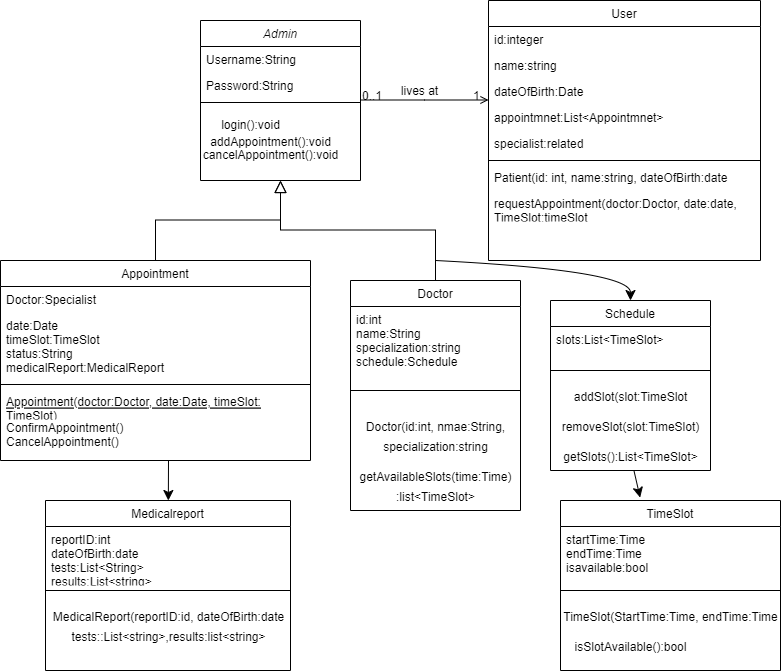

The diagram above was exported from draw.io. Its source (the exported page's mxGraphModel, read from the mxfile embedded in the PNG):
<mxGraphModel dx="1313" dy="668" grid="0" gridSize="10" guides="1" tooltips="1" connect="1" arrows="1" fold="1" page="0" pageScale="1" pageWidth="827" pageHeight="1169" math="0" shadow="0">
  <root>
    <mxCell id="WIyWlLk6GJQsqaUBKTNV-0" />
    <mxCell id="WIyWlLk6GJQsqaUBKTNV-1" parent="WIyWlLk6GJQsqaUBKTNV-0" />
    <mxCell id="zkfFHV4jXpPFQw0GAbJ--0" value="Admin" style="swimlane;fontStyle=2;align=center;verticalAlign=top;childLayout=stackLayout;horizontal=1;startSize=26;horizontalStack=0;resizeParent=1;resizeLast=0;collapsible=1;marginBottom=0;rounded=0;shadow=0;strokeWidth=1;" parent="WIyWlLk6GJQsqaUBKTNV-1" vertex="1">
      <mxGeometry x="220" y="120" width="160" height="160" as="geometry">
        <mxRectangle x="230" y="140" width="160" height="26" as="alternateBounds" />
      </mxGeometry>
    </mxCell>
    <mxCell id="zkfFHV4jXpPFQw0GAbJ--1" value="Username:String" style="text;align=left;verticalAlign=top;spacingLeft=4;spacingRight=4;overflow=hidden;rotatable=0;points=[[0,0.5],[1,0.5]];portConstraint=eastwest;" parent="zkfFHV4jXpPFQw0GAbJ--0" vertex="1">
      <mxGeometry y="26" width="160" height="26" as="geometry" />
    </mxCell>
    <mxCell id="zkfFHV4jXpPFQw0GAbJ--2" value="Password:String" style="text;align=left;verticalAlign=top;spacingLeft=4;spacingRight=4;overflow=hidden;rotatable=0;points=[[0,0.5],[1,0.5]];portConstraint=eastwest;rounded=0;shadow=0;html=0;" parent="zkfFHV4jXpPFQw0GAbJ--0" vertex="1">
      <mxGeometry y="52" width="160" height="26" as="geometry" />
    </mxCell>
    <mxCell id="zkfFHV4jXpPFQw0GAbJ--4" value="" style="line;html=1;strokeWidth=1;align=left;verticalAlign=middle;spacingTop=-1;spacingLeft=3;spacingRight=3;rotatable=0;labelPosition=right;points=[];portConstraint=eastwest;" parent="zkfFHV4jXpPFQw0GAbJ--0" vertex="1">
      <mxGeometry y="78" width="160" height="8" as="geometry" />
    </mxCell>
    <mxCell id="zkfFHV4jXpPFQw0GAbJ--6" value="Appointment" style="swimlane;fontStyle=0;align=center;verticalAlign=top;childLayout=stackLayout;horizontal=1;startSize=26;horizontalStack=0;resizeParent=1;resizeLast=0;collapsible=1;marginBottom=0;rounded=0;shadow=0;strokeWidth=1;" parent="WIyWlLk6GJQsqaUBKTNV-1" vertex="1">
      <mxGeometry x="20" y="360" width="310" height="200" as="geometry">
        <mxRectangle x="130" y="380" width="160" height="26" as="alternateBounds" />
      </mxGeometry>
    </mxCell>
    <mxCell id="zkfFHV4jXpPFQw0GAbJ--7" value="Doctor:Specialist" style="text;align=left;verticalAlign=top;spacingLeft=4;spacingRight=4;overflow=hidden;rotatable=0;points=[[0,0.5],[1,0.5]];portConstraint=eastwest;" parent="zkfFHV4jXpPFQw0GAbJ--6" vertex="1">
      <mxGeometry y="26" width="310" height="26" as="geometry" />
    </mxCell>
    <mxCell id="zkfFHV4jXpPFQw0GAbJ--8" value="date:Date &#10;timeSlot:TimeSlot&#10;status:String&#10;medicalReport:MedicalReport" style="text;align=left;verticalAlign=top;spacingLeft=4;spacingRight=4;overflow=hidden;rotatable=0;points=[[0,0.5],[1,0.5]];portConstraint=eastwest;rounded=0;shadow=0;html=0;" parent="zkfFHV4jXpPFQw0GAbJ--6" vertex="1">
      <mxGeometry y="52" width="310" height="68" as="geometry" />
    </mxCell>
    <mxCell id="zkfFHV4jXpPFQw0GAbJ--9" value="" style="line;html=1;strokeWidth=1;align=left;verticalAlign=middle;spacingTop=-1;spacingLeft=3;spacingRight=3;rotatable=0;labelPosition=right;points=[];portConstraint=eastwest;" parent="zkfFHV4jXpPFQw0GAbJ--6" vertex="1">
      <mxGeometry y="120" width="310" height="8" as="geometry" />
    </mxCell>
    <mxCell id="zkfFHV4jXpPFQw0GAbJ--10" value="Appointment(doctor:Doctor, date:Date, timeSlot:&#10;TimeSlot)" style="text;align=left;verticalAlign=top;spacingLeft=4;spacingRight=4;overflow=hidden;rotatable=0;points=[[0,0.5],[1,0.5]];portConstraint=eastwest;fontStyle=4" parent="zkfFHV4jXpPFQw0GAbJ--6" vertex="1">
      <mxGeometry y="128" width="310" height="26" as="geometry" />
    </mxCell>
    <mxCell id="zkfFHV4jXpPFQw0GAbJ--11" value="ConfirmAppointment()&#10;CancelAppointment()" style="text;align=left;verticalAlign=top;spacingLeft=4;spacingRight=4;overflow=hidden;rotatable=0;points=[[0,0.5],[1,0.5]];portConstraint=eastwest;" parent="zkfFHV4jXpPFQw0GAbJ--6" vertex="1">
      <mxGeometry y="154" width="310" height="46" as="geometry" />
    </mxCell>
    <mxCell id="zkfFHV4jXpPFQw0GAbJ--12" value="" style="endArrow=block;endSize=10;endFill=0;shadow=0;strokeWidth=1;rounded=0;edgeStyle=elbowEdgeStyle;elbow=vertical;" parent="WIyWlLk6GJQsqaUBKTNV-1" source="zkfFHV4jXpPFQw0GAbJ--6" target="zkfFHV4jXpPFQw0GAbJ--0" edge="1">
      <mxGeometry width="160" relative="1" as="geometry">
        <mxPoint x="200" y="203" as="sourcePoint" />
        <mxPoint x="200" y="203" as="targetPoint" />
      </mxGeometry>
    </mxCell>
    <mxCell id="zkfFHV4jXpPFQw0GAbJ--13" value="Doctor" style="swimlane;fontStyle=0;align=center;verticalAlign=top;childLayout=stackLayout;horizontal=1;startSize=26;horizontalStack=0;resizeParent=1;resizeLast=0;collapsible=1;marginBottom=0;rounded=0;shadow=0;strokeWidth=1;" parent="WIyWlLk6GJQsqaUBKTNV-1" vertex="1">
      <mxGeometry x="370" y="380" width="170" height="230" as="geometry">
        <mxRectangle x="340" y="380" width="170" height="26" as="alternateBounds" />
      </mxGeometry>
    </mxCell>
    <mxCell id="zkfFHV4jXpPFQw0GAbJ--14" value="id:int&#10;name:String&#10;specialization:string&#10;schedule:Schedule" style="text;align=left;verticalAlign=top;spacingLeft=4;spacingRight=4;overflow=hidden;rotatable=0;points=[[0,0.5],[1,0.5]];portConstraint=eastwest;" parent="zkfFHV4jXpPFQw0GAbJ--13" vertex="1">
      <mxGeometry y="26" width="170" height="64" as="geometry" />
    </mxCell>
    <mxCell id="zkfFHV4jXpPFQw0GAbJ--15" value="" style="line;html=1;strokeWidth=1;align=left;verticalAlign=middle;spacingTop=-1;spacingLeft=3;spacingRight=3;rotatable=0;labelPosition=right;points=[];portConstraint=eastwest;" parent="zkfFHV4jXpPFQw0GAbJ--13" vertex="1">
      <mxGeometry y="90" width="170" height="40" as="geometry" />
    </mxCell>
    <mxCell id="D8XWH4rvuvXooOaD49Gi-9" value="&lt;font style=&quot;font-size: 12px;&quot;&gt;Doctor(id:int, nmae:String, &lt;br&gt;specialization:string&lt;/font&gt;" style="text;html=1;align=center;verticalAlign=middle;resizable=0;points=[];autosize=1;strokeColor=none;fillColor=none;fontSize=16;" vertex="1" parent="zkfFHV4jXpPFQw0GAbJ--13">
      <mxGeometry y="130" width="170" height="50" as="geometry" />
    </mxCell>
    <mxCell id="D8XWH4rvuvXooOaD49Gi-10" value="&lt;font style=&quot;font-size: 12px;&quot;&gt;getAvailableSlots(time:Time)&lt;br&gt;:list&amp;lt;TimeSlot&amp;gt;&lt;/font&gt;" style="text;html=1;align=center;verticalAlign=middle;resizable=0;points=[];autosize=1;strokeColor=none;fillColor=none;fontSize=16;" vertex="1" parent="zkfFHV4jXpPFQw0GAbJ--13">
      <mxGeometry y="180" width="170" height="50" as="geometry" />
    </mxCell>
    <mxCell id="zkfFHV4jXpPFQw0GAbJ--16" value="" style="endArrow=block;endSize=10;endFill=0;shadow=0;strokeWidth=1;rounded=0;edgeStyle=elbowEdgeStyle;elbow=vertical;" parent="WIyWlLk6GJQsqaUBKTNV-1" source="zkfFHV4jXpPFQw0GAbJ--13" target="zkfFHV4jXpPFQw0GAbJ--0" edge="1">
      <mxGeometry width="160" relative="1" as="geometry">
        <mxPoint x="210" y="373" as="sourcePoint" />
        <mxPoint x="310" y="271" as="targetPoint" />
      </mxGeometry>
    </mxCell>
    <mxCell id="zkfFHV4jXpPFQw0GAbJ--17" value="User" style="swimlane;fontStyle=0;align=center;verticalAlign=top;childLayout=stackLayout;horizontal=1;startSize=26;horizontalStack=0;resizeParent=1;resizeLast=0;collapsible=1;marginBottom=0;rounded=0;shadow=0;strokeWidth=1;" parent="WIyWlLk6GJQsqaUBKTNV-1" vertex="1">
      <mxGeometry x="508" y="100" width="272" height="260" as="geometry">
        <mxRectangle x="550" y="140" width="160" height="26" as="alternateBounds" />
      </mxGeometry>
    </mxCell>
    <mxCell id="zkfFHV4jXpPFQw0GAbJ--18" value="id:integer" style="text;align=left;verticalAlign=top;spacingLeft=4;spacingRight=4;overflow=hidden;rotatable=0;points=[[0,0.5],[1,0.5]];portConstraint=eastwest;" parent="zkfFHV4jXpPFQw0GAbJ--17" vertex="1">
      <mxGeometry y="26" width="272" height="26" as="geometry" />
    </mxCell>
    <mxCell id="zkfFHV4jXpPFQw0GAbJ--19" value="name:string" style="text;align=left;verticalAlign=top;spacingLeft=4;spacingRight=4;overflow=hidden;rotatable=0;points=[[0,0.5],[1,0.5]];portConstraint=eastwest;rounded=0;shadow=0;html=0;" parent="zkfFHV4jXpPFQw0GAbJ--17" vertex="1">
      <mxGeometry y="52" width="272" height="26" as="geometry" />
    </mxCell>
    <mxCell id="zkfFHV4jXpPFQw0GAbJ--20" value="dateOfBirth:Date" style="text;align=left;verticalAlign=top;spacingLeft=4;spacingRight=4;overflow=hidden;rotatable=0;points=[[0,0.5],[1,0.5]];portConstraint=eastwest;rounded=0;shadow=0;html=0;" parent="zkfFHV4jXpPFQw0GAbJ--17" vertex="1">
      <mxGeometry y="78" width="272" height="26" as="geometry" />
    </mxCell>
    <mxCell id="zkfFHV4jXpPFQw0GAbJ--21" value="appointmnet:List&lt;Appointmnet&gt;" style="text;align=left;verticalAlign=top;spacingLeft=4;spacingRight=4;overflow=hidden;rotatable=0;points=[[0,0.5],[1,0.5]];portConstraint=eastwest;rounded=0;shadow=0;html=0;" parent="zkfFHV4jXpPFQw0GAbJ--17" vertex="1">
      <mxGeometry y="104" width="272" height="26" as="geometry" />
    </mxCell>
    <mxCell id="zkfFHV4jXpPFQw0GAbJ--22" value="specialist:related" style="text;align=left;verticalAlign=top;spacingLeft=4;spacingRight=4;overflow=hidden;rotatable=0;points=[[0,0.5],[1,0.5]];portConstraint=eastwest;rounded=0;shadow=0;html=0;" parent="zkfFHV4jXpPFQw0GAbJ--17" vertex="1">
      <mxGeometry y="130" width="272" height="26" as="geometry" />
    </mxCell>
    <mxCell id="zkfFHV4jXpPFQw0GAbJ--23" value="" style="line;html=1;strokeWidth=1;align=left;verticalAlign=middle;spacingTop=-1;spacingLeft=3;spacingRight=3;rotatable=0;labelPosition=right;points=[];portConstraint=eastwest;" parent="zkfFHV4jXpPFQw0GAbJ--17" vertex="1">
      <mxGeometry y="156" width="272" height="8" as="geometry" />
    </mxCell>
    <mxCell id="zkfFHV4jXpPFQw0GAbJ--24" value="Patient(id: int, name:string, dateOfBirth:date" style="text;align=left;verticalAlign=top;spacingLeft=4;spacingRight=4;overflow=hidden;rotatable=0;points=[[0,0.5],[1,0.5]];portConstraint=eastwest;" parent="zkfFHV4jXpPFQw0GAbJ--17" vertex="1">
      <mxGeometry y="164" width="272" height="26" as="geometry" />
    </mxCell>
    <mxCell id="zkfFHV4jXpPFQw0GAbJ--25" value="requestAppointment(doctor:Doctor, date:date, &#10;TimeSlot:timeSlot" style="text;align=left;verticalAlign=top;spacingLeft=4;spacingRight=4;overflow=hidden;rotatable=0;points=[[0,0.5],[1,0.5]];portConstraint=eastwest;" parent="zkfFHV4jXpPFQw0GAbJ--17" vertex="1">
      <mxGeometry y="190" width="272" height="26" as="geometry" />
    </mxCell>
    <mxCell id="zkfFHV4jXpPFQw0GAbJ--26" value="" style="endArrow=open;shadow=0;strokeWidth=1;rounded=0;endFill=1;edgeStyle=elbowEdgeStyle;elbow=vertical;" parent="WIyWlLk6GJQsqaUBKTNV-1" source="zkfFHV4jXpPFQw0GAbJ--0" target="zkfFHV4jXpPFQw0GAbJ--17" edge="1">
      <mxGeometry x="0.5" y="41" relative="1" as="geometry">
        <mxPoint x="380" y="192" as="sourcePoint" />
        <mxPoint x="540" y="192" as="targetPoint" />
        <mxPoint x="-40" y="32" as="offset" />
      </mxGeometry>
    </mxCell>
    <mxCell id="zkfFHV4jXpPFQw0GAbJ--27" value="0..1" style="resizable=0;align=left;verticalAlign=bottom;labelBackgroundColor=none;fontSize=12;" parent="zkfFHV4jXpPFQw0GAbJ--26" connectable="0" vertex="1">
      <mxGeometry x="-1" relative="1" as="geometry">
        <mxPoint y="4" as="offset" />
      </mxGeometry>
    </mxCell>
    <mxCell id="zkfFHV4jXpPFQw0GAbJ--28" value="1" style="resizable=0;align=right;verticalAlign=bottom;labelBackgroundColor=none;fontSize=12;" parent="zkfFHV4jXpPFQw0GAbJ--26" connectable="0" vertex="1">
      <mxGeometry x="1" relative="1" as="geometry">
        <mxPoint x="-7" y="4" as="offset" />
      </mxGeometry>
    </mxCell>
    <mxCell id="zkfFHV4jXpPFQw0GAbJ--29" value="lives at" style="text;html=1;resizable=0;points=[];;align=center;verticalAlign=middle;labelBackgroundColor=none;rounded=0;shadow=0;strokeWidth=1;fontSize=12;" parent="zkfFHV4jXpPFQw0GAbJ--26" vertex="1" connectable="0">
      <mxGeometry x="0.5" y="49" relative="1" as="geometry">
        <mxPoint x="-38" y="40" as="offset" />
      </mxGeometry>
    </mxCell>
    <mxCell id="D8XWH4rvuvXooOaD49Gi-2" value="&lt;font style=&quot;font-size: 12px;&quot;&gt;login():void&lt;/font&gt;" style="text;html=1;align=center;verticalAlign=middle;resizable=0;points=[];autosize=1;strokeColor=none;fillColor=none;fontSize=16;" vertex="1" parent="WIyWlLk6GJQsqaUBKTNV-1">
      <mxGeometry x="230" y="208" width="80" height="30" as="geometry" />
    </mxCell>
    <mxCell id="D8XWH4rvuvXooOaD49Gi-3" value="&lt;font style=&quot;font-size: 12px;&quot;&gt;addAppointment():void&lt;/font&gt;" style="text;html=1;align=center;verticalAlign=middle;resizable=0;points=[];autosize=1;strokeColor=none;fillColor=none;fontSize=16;" vertex="1" parent="WIyWlLk6GJQsqaUBKTNV-1">
      <mxGeometry x="220" y="225" width="140" height="30" as="geometry" />
    </mxCell>
    <mxCell id="D8XWH4rvuvXooOaD49Gi-4" value="&lt;font style=&quot;font-size: 12px;&quot;&gt;cancelAppointment():void&lt;/font&gt;" style="text;html=1;align=center;verticalAlign=middle;resizable=0;points=[];autosize=1;strokeColor=none;fillColor=none;fontSize=16;" vertex="1" parent="WIyWlLk6GJQsqaUBKTNV-1">
      <mxGeometry x="210" y="238" width="160" height="30" as="geometry" />
    </mxCell>
    <mxCell id="D8XWH4rvuvXooOaD49Gi-11" value="Schedule" style="swimlane;fontStyle=0;align=center;verticalAlign=top;childLayout=stackLayout;horizontal=1;startSize=26;horizontalStack=0;resizeParent=1;resizeLast=0;collapsible=1;marginBottom=0;rounded=0;shadow=0;strokeWidth=1;" vertex="1" parent="WIyWlLk6GJQsqaUBKTNV-1">
      <mxGeometry x="570" y="400" width="160" height="170" as="geometry">
        <mxRectangle x="340" y="380" width="170" height="26" as="alternateBounds" />
      </mxGeometry>
    </mxCell>
    <mxCell id="D8XWH4rvuvXooOaD49Gi-12" value="slots:List&lt;TimeSlot&gt;" style="text;align=left;verticalAlign=top;spacingLeft=4;spacingRight=4;overflow=hidden;rotatable=0;points=[[0,0.5],[1,0.5]];portConstraint=eastwest;arcSize=10;" vertex="1" parent="D8XWH4rvuvXooOaD49Gi-11">
      <mxGeometry y="26" width="160" height="34" as="geometry" />
    </mxCell>
    <mxCell id="D8XWH4rvuvXooOaD49Gi-13" value="" style="line;html=1;strokeWidth=1;align=left;verticalAlign=middle;spacingTop=-1;spacingLeft=3;spacingRight=3;rotatable=0;labelPosition=right;points=[];portConstraint=eastwest;" vertex="1" parent="D8XWH4rvuvXooOaD49Gi-11">
      <mxGeometry y="60" width="160" height="20" as="geometry" />
    </mxCell>
    <mxCell id="VMA80NvNyMPyxw0THfCA-2" value="&lt;span style=&quot;font-size: 12px;&quot;&gt;addSlot(slot:TimeSlot&lt;/span&gt;" style="text;html=1;align=center;verticalAlign=middle;resizable=0;points=[];autosize=1;strokeColor=none;fillColor=none;fontSize=16;" vertex="1" parent="D8XWH4rvuvXooOaD49Gi-11">
      <mxGeometry y="80" width="160" height="30" as="geometry" />
    </mxCell>
    <mxCell id="VMA80NvNyMPyxw0THfCA-3" value="&lt;font style=&quot;font-size: 12px;&quot;&gt;removeSlot(slot:TimeSlot)&lt;/font&gt;" style="text;html=1;align=center;verticalAlign=middle;resizable=0;points=[];autosize=1;strokeColor=none;fillColor=none;fontSize=16;" vertex="1" parent="D8XWH4rvuvXooOaD49Gi-11">
      <mxGeometry y="110" width="160" height="30" as="geometry" />
    </mxCell>
    <mxCell id="VMA80NvNyMPyxw0THfCA-4" value="&lt;font style=&quot;font-size: 12px;&quot;&gt;&lt;font style=&quot;font-size: 12px;&quot;&gt;getSlots&lt;/font&gt;():List&amp;lt;TimeSlot&amp;gt;&lt;/font&gt;" style="text;html=1;align=center;verticalAlign=middle;resizable=0;points=[];autosize=1;strokeColor=none;fillColor=none;fontSize=16;" vertex="1" parent="D8XWH4rvuvXooOaD49Gi-11">
      <mxGeometry y="140" width="160" height="30" as="geometry" />
    </mxCell>
    <mxCell id="VMA80NvNyMPyxw0THfCA-5" value="TimeSlot" style="swimlane;fontStyle=0;align=center;verticalAlign=top;childLayout=stackLayout;horizontal=1;startSize=26;horizontalStack=0;resizeParent=1;resizeLast=0;collapsible=1;marginBottom=0;rounded=0;shadow=0;strokeWidth=1;" vertex="1" parent="WIyWlLk6GJQsqaUBKTNV-1">
      <mxGeometry x="580" y="600" width="220" height="170" as="geometry">
        <mxRectangle x="340" y="380" width="170" height="26" as="alternateBounds" />
      </mxGeometry>
    </mxCell>
    <mxCell id="VMA80NvNyMPyxw0THfCA-6" value="startTime:Time&#10;endTime:Time&#10;isavailable:bool" style="text;align=left;verticalAlign=top;spacingLeft=4;spacingRight=4;overflow=hidden;rotatable=0;points=[[0,0.5],[1,0.5]];portConstraint=eastwest;arcSize=10;" vertex="1" parent="VMA80NvNyMPyxw0THfCA-5">
      <mxGeometry y="26" width="220" height="54" as="geometry" />
    </mxCell>
    <mxCell id="VMA80NvNyMPyxw0THfCA-7" value="" style="line;html=1;strokeWidth=1;align=left;verticalAlign=middle;spacingTop=-1;spacingLeft=3;spacingRight=3;rotatable=0;labelPosition=right;points=[];portConstraint=eastwest;" vertex="1" parent="VMA80NvNyMPyxw0THfCA-5">
      <mxGeometry y="80" width="220" height="20" as="geometry" />
    </mxCell>
    <mxCell id="VMA80NvNyMPyxw0THfCA-8" value="&lt;span style=&quot;font-size: 12px;&quot;&gt;TimeSlot(StartTime:Time, endTime:Time&lt;/span&gt;" style="text;html=1;align=center;verticalAlign=middle;resizable=0;points=[];autosize=1;strokeColor=none;fillColor=none;fontSize=16;" vertex="1" parent="VMA80NvNyMPyxw0THfCA-5">
      <mxGeometry y="100" width="220" height="30" as="geometry" />
    </mxCell>
    <mxCell id="VMA80NvNyMPyxw0THfCA-9" value="&lt;font style=&quot;font-size: 12px;&quot;&gt;isSlotAvailable():bool&lt;/font&gt;" style="text;html=1;align=center;verticalAlign=middle;resizable=0;points=[];autosize=1;strokeColor=none;fillColor=none;fontSize=16;" vertex="1" parent="WIyWlLk6GJQsqaUBKTNV-1">
      <mxGeometry x="540" y="730" width="220" height="30" as="geometry" />
    </mxCell>
    <mxCell id="VMA80NvNyMPyxw0THfCA-11" value="Medicalreport" style="swimlane;fontStyle=0;align=center;verticalAlign=top;childLayout=stackLayout;horizontal=1;startSize=26;horizontalStack=0;resizeParent=1;resizeLast=0;collapsible=1;marginBottom=0;rounded=0;shadow=0;strokeWidth=1;" vertex="1" parent="WIyWlLk6GJQsqaUBKTNV-1">
      <mxGeometry x="65" y="600" width="245" height="170" as="geometry">
        <mxRectangle x="340" y="380" width="170" height="26" as="alternateBounds" />
      </mxGeometry>
    </mxCell>
    <mxCell id="VMA80NvNyMPyxw0THfCA-12" value="reportID:int&#10;dateOfBirth:date&#10;tests:List&lt;String&gt;&#10;results:List&lt;string&gt;" style="text;align=left;verticalAlign=top;spacingLeft=4;spacingRight=4;overflow=hidden;rotatable=0;points=[[0,0.5],[1,0.5]];portConstraint=eastwest;arcSize=10;" vertex="1" parent="VMA80NvNyMPyxw0THfCA-11">
      <mxGeometry y="26" width="245" height="54" as="geometry" />
    </mxCell>
    <mxCell id="VMA80NvNyMPyxw0THfCA-13" value="" style="line;html=1;strokeWidth=1;align=left;verticalAlign=middle;spacingTop=-1;spacingLeft=3;spacingRight=3;rotatable=0;labelPosition=right;points=[];portConstraint=eastwest;" vertex="1" parent="VMA80NvNyMPyxw0THfCA-11">
      <mxGeometry y="80" width="245" height="20" as="geometry" />
    </mxCell>
    <mxCell id="VMA80NvNyMPyxw0THfCA-14" value="&lt;span style=&quot;font-size: 12px;&quot;&gt;MedicalReport(reportID:id, dateOfBirth:date&lt;br&gt;tests::List&amp;lt;string&amp;gt;,results:list&amp;lt;string&amp;gt;&lt;/span&gt;" style="text;html=1;align=center;verticalAlign=middle;resizable=0;points=[];autosize=1;strokeColor=none;fillColor=none;fontSize=16;" vertex="1" parent="VMA80NvNyMPyxw0THfCA-11">
      <mxGeometry y="100" width="245" height="50" as="geometry" />
    </mxCell>
    <mxCell id="VMA80NvNyMPyxw0THfCA-19" value="" style="endArrow=classic;html=1;rounded=0;fontSize=12;startSize=8;endSize=8;curved=1;" edge="1" parent="WIyWlLk6GJQsqaUBKTNV-1" target="VMA80NvNyMPyxw0THfCA-11">
      <mxGeometry width="50" height="50" relative="1" as="geometry">
        <mxPoint x="188" y="560" as="sourcePoint" />
        <mxPoint x="510" y="350" as="targetPoint" />
      </mxGeometry>
    </mxCell>
    <mxCell id="VMA80NvNyMPyxw0THfCA-20" value="" style="edgeStyle=none;curved=1;rounded=0;orthogonalLoop=1;jettySize=auto;html=1;fontSize=12;startSize=8;endSize=8;entryX=0.5;entryY=0;entryDx=0;entryDy=0;" edge="1" parent="WIyWlLk6GJQsqaUBKTNV-1" target="D8XWH4rvuvXooOaD49Gi-11">
      <mxGeometry relative="1" as="geometry">
        <mxPoint x="455" y="360" as="sourcePoint" />
        <Array as="points">
          <mxPoint x="650" y="370" />
        </Array>
      </mxGeometry>
    </mxCell>
    <mxCell id="VMA80NvNyMPyxw0THfCA-21" value="" style="edgeStyle=none;curved=1;rounded=0;orthogonalLoop=1;jettySize=auto;html=1;fontSize=12;startSize=8;endSize=8;entryX=0.362;entryY=-0.017;entryDx=0;entryDy=0;entryPerimeter=0;" edge="1" parent="WIyWlLk6GJQsqaUBKTNV-1" source="VMA80NvNyMPyxw0THfCA-4" target="VMA80NvNyMPyxw0THfCA-5">
      <mxGeometry relative="1" as="geometry" />
    </mxCell>
  </root>
</mxGraphModel>